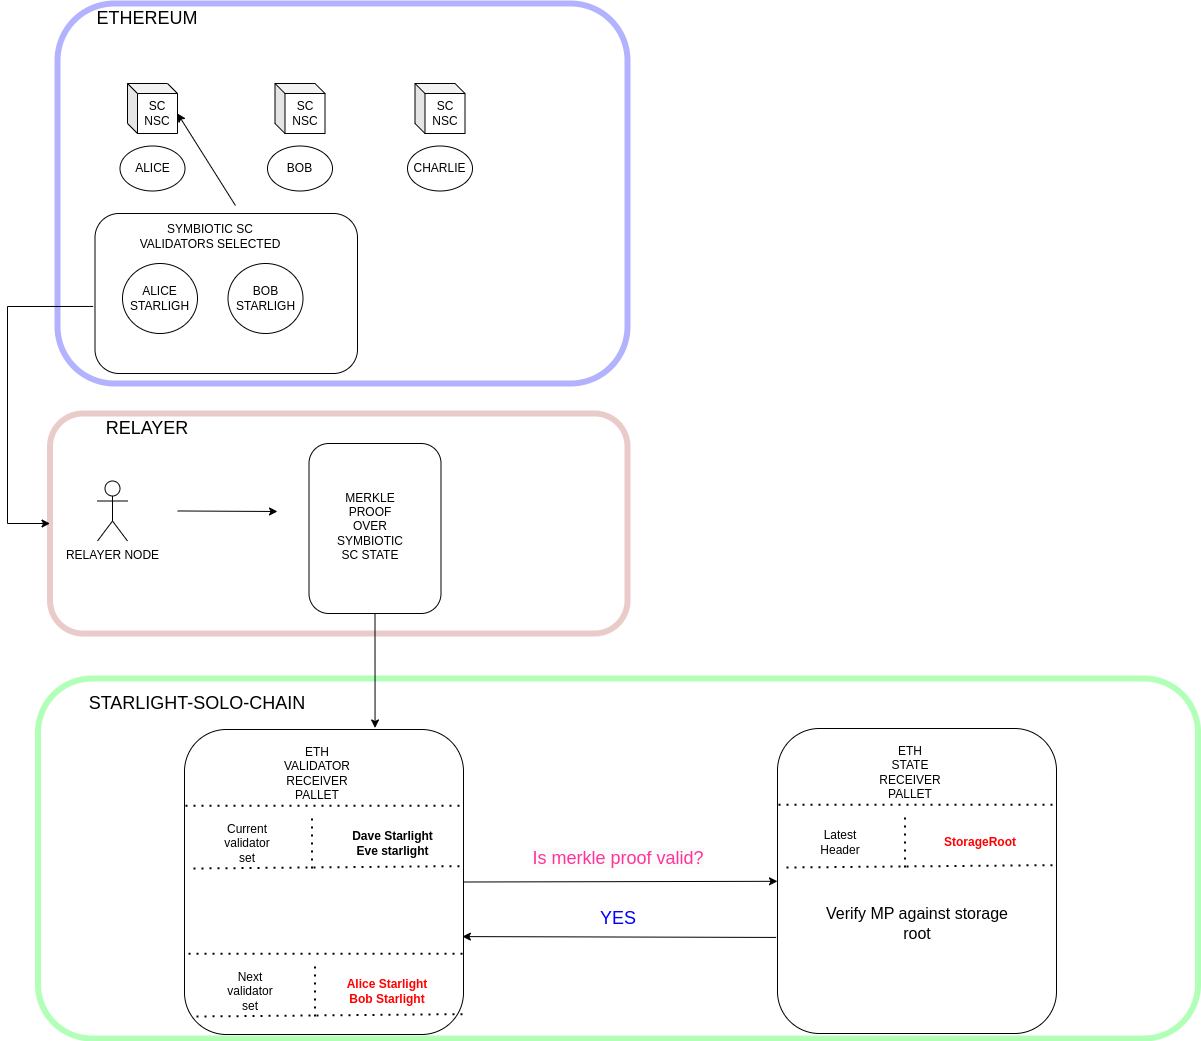

The diagram above was exported from draw.io. Its source (the exported page's mxGraphModel, read from the mxfile embedded in the PNG):
<mxGraphModel dx="2284" dy="2008" grid="1" gridSize="10" guides="1" tooltips="1" connect="1" arrows="1" fold="1" page="1" pageScale="1" pageWidth="850" pageHeight="1100" math="0" shadow="0">
  <root>
    <mxCell id="0" />
    <mxCell id="1" parent="0" />
    <mxCell id="N8ubQMpc9UaU8jCNk_QR-1" value="" style="rounded=1;whiteSpace=wrap;html=1;strokeWidth=6;strokeColor=#b85450;fillColor=#FFFFFF;opacity=30;" vertex="1" parent="1">
      <mxGeometry x="-237.5" y="280" width="577.5" height="220" as="geometry" />
    </mxCell>
    <mxCell id="N8ubQMpc9UaU8jCNk_QR-2" value="&lt;span style=&quot;font-size: 18px;&quot;&gt;RELAYER&lt;/span&gt;" style="text;html=1;align=center;verticalAlign=middle;whiteSpace=wrap;rounded=0;" vertex="1" parent="1">
      <mxGeometry x="-260" y="280" width="240" height="30" as="geometry" />
    </mxCell>
    <mxCell id="N8ubQMpc9UaU8jCNk_QR-3" value="RELAYER NODE" style="shape=umlActor;verticalLabelPosition=bottom;verticalAlign=top;html=1;outlineConnect=0;" vertex="1" parent="1">
      <mxGeometry x="-190" y="347.5" width="30" height="60" as="geometry" />
    </mxCell>
    <mxCell id="N8ubQMpc9UaU8jCNk_QR-4" value="" style="endArrow=classic;html=1;rounded=0;exitX=0.221;exitY=0.443;exitDx=0;exitDy=0;exitPerimeter=0;" edge="1" parent="1" source="N8ubQMpc9UaU8jCNk_QR-1">
      <mxGeometry width="50" height="50" relative="1" as="geometry">
        <mxPoint x="-30" y="410" as="sourcePoint" />
        <mxPoint x="-10" y="378" as="targetPoint" />
      </mxGeometry>
    </mxCell>
    <mxCell id="N8ubQMpc9UaU8jCNk_QR-5" value="" style="rounded=1;whiteSpace=wrap;html=1;" vertex="1" parent="1">
      <mxGeometry x="21.5" y="310" width="132" height="170" as="geometry" />
    </mxCell>
    <mxCell id="N8ubQMpc9UaU8jCNk_QR-8" value="MERKLE PROOF OVER SYMBIOTIC SC STATE" style="text;html=1;align=center;verticalAlign=middle;whiteSpace=wrap;rounded=0;" vertex="1" parent="1">
      <mxGeometry x="52.5" y="377.5" width="60" height="30" as="geometry" />
    </mxCell>
    <mxCell id="N8ubQMpc9UaU8jCNk_QR-11" value="&lt;span style=&quot;color: rgb(255, 51, 153); font-family: Helvetica; font-size: 18px; font-style: normal; font-variant-ligatures: normal; font-variant-caps: normal; font-weight: 400; letter-spacing: normal; orphans: 2; text-align: center; text-indent: 0px; text-transform: none; widows: 2; word-spacing: 0px; -webkit-text-stroke-width: 0px; white-space: normal; background-color: rgb(251, 251, 251); text-decoration-thickness: initial; text-decoration-style: initial; text-decoration-color: initial; display: inline !important; float: none;&quot;&gt;Is merkle proof valid?&lt;/span&gt;" style="rounded=1;whiteSpace=wrap;html=1;opacity=30;strokeWidth=6;strokeColor=#00ff11;" vertex="1" parent="1">
      <mxGeometry x="-249.5" y="545" width="1160" height="360" as="geometry" />
    </mxCell>
    <mxCell id="N8ubQMpc9UaU8jCNk_QR-20" value="&lt;span style=&quot;font-size: 18px;&quot;&gt;STARLIGHT-SOLO-CHAIN&lt;/span&gt;" style="text;html=1;align=center;verticalAlign=middle;whiteSpace=wrap;rounded=0;" vertex="1" parent="1">
      <mxGeometry x="-210" y="555" width="240" height="30" as="geometry" />
    </mxCell>
    <mxCell id="N8ubQMpc9UaU8jCNk_QR-21" value="" style="rounded=1;whiteSpace=wrap;html=1;" vertex="1" parent="1">
      <mxGeometry x="-103" y="596" width="279" height="305" as="geometry" />
    </mxCell>
    <mxCell id="N8ubQMpc9UaU8jCNk_QR-22" value="ETH VALIDATOR RECEIVER&lt;div&gt;PALLET&lt;/div&gt;" style="text;html=1;align=center;verticalAlign=middle;whiteSpace=wrap;rounded=0;" vertex="1" parent="1">
      <mxGeometry x="-0.5" y="625" width="60" height="30" as="geometry" />
    </mxCell>
    <mxCell id="N8ubQMpc9UaU8jCNk_QR-23" value="" style="endArrow=none;dashed=1;html=1;dashPattern=1 3;strokeWidth=2;rounded=0;entryX=1;entryY=0.25;entryDx=0;entryDy=0;exitX=0;exitY=0.25;exitDx=0;exitDy=0;strokeColor=#000000;" edge="1" parent="1">
      <mxGeometry width="50" height="50" relative="1" as="geometry">
        <mxPoint x="-102" y="672.25" as="sourcePoint" />
        <mxPoint x="177" y="672.25" as="targetPoint" />
      </mxGeometry>
    </mxCell>
    <mxCell id="N8ubQMpc9UaU8jCNk_QR-24" value="Current validator set" style="text;html=1;align=center;verticalAlign=middle;whiteSpace=wrap;rounded=0;" vertex="1" parent="1">
      <mxGeometry x="-70.5" y="695" width="60" height="30" as="geometry" />
    </mxCell>
    <mxCell id="N8ubQMpc9UaU8jCNk_QR-25" value="" style="endArrow=none;dashed=1;html=1;dashPattern=1 3;strokeWidth=2;rounded=0;entryX=0.982;entryY=0.448;entryDx=0;entryDy=0;exitX=0;exitY=0.25;exitDx=0;exitDy=0;entryPerimeter=0;" edge="1" parent="1">
      <mxGeometry width="50" height="50" relative="1" as="geometry">
        <mxPoint x="-94" y="735" as="sourcePoint" />
        <mxPoint x="171.97800000000007" y="732.6400000000001" as="targetPoint" />
      </mxGeometry>
    </mxCell>
    <mxCell id="N8ubQMpc9UaU8jCNk_QR-26" value="&lt;b&gt;Dave Starlight&lt;/b&gt;&lt;div&gt;&lt;b&gt;Eve starlight&lt;/b&gt;&lt;/div&gt;" style="text;html=1;align=center;verticalAlign=middle;whiteSpace=wrap;rounded=0;" vertex="1" parent="1">
      <mxGeometry x="59.5" y="695" width="90.5" height="30" as="geometry" />
    </mxCell>
    <mxCell id="N8ubQMpc9UaU8jCNk_QR-27" value="" style="endArrow=none;dashed=1;html=1;dashPattern=1 3;strokeWidth=2;rounded=0;" edge="1" parent="1">
      <mxGeometry width="50" height="50" relative="1" as="geometry">
        <mxPoint x="24.5" y="735" as="sourcePoint" />
        <mxPoint x="24.5" y="685" as="targetPoint" />
      </mxGeometry>
    </mxCell>
    <mxCell id="N8ubQMpc9UaU8jCNk_QR-30" value="" style="endArrow=classic;html=1;rounded=0;exitX=0.5;exitY=1;exitDx=0;exitDy=0;entryX=0.683;entryY=-0.005;entryDx=0;entryDy=0;entryPerimeter=0;" edge="1" parent="1" source="N8ubQMpc9UaU8jCNk_QR-5" target="N8ubQMpc9UaU8jCNk_QR-21">
      <mxGeometry width="50" height="50" relative="1" as="geometry">
        <mxPoint x="192.5" y="575" as="sourcePoint" />
        <mxPoint x="242.5" y="525" as="targetPoint" />
      </mxGeometry>
    </mxCell>
    <mxCell id="N8ubQMpc9UaU8jCNk_QR-31" value="" style="rounded=1;whiteSpace=wrap;html=1;" vertex="1" parent="1">
      <mxGeometry x="490" y="595" width="279" height="305" as="geometry" />
    </mxCell>
    <mxCell id="N8ubQMpc9UaU8jCNk_QR-32" value="ETH STATE RECEIVER PALLET" style="text;html=1;align=center;verticalAlign=middle;whiteSpace=wrap;rounded=0;" vertex="1" parent="1">
      <mxGeometry x="592.5" y="624" width="60" height="30" as="geometry" />
    </mxCell>
    <mxCell id="N8ubQMpc9UaU8jCNk_QR-33" value="" style="endArrow=none;dashed=1;html=1;dashPattern=1 3;strokeWidth=2;rounded=0;entryX=1;entryY=0.25;entryDx=0;entryDy=0;exitX=0;exitY=0.25;exitDx=0;exitDy=0;strokeColor=#000000;" edge="1" parent="1">
      <mxGeometry width="50" height="50" relative="1" as="geometry">
        <mxPoint x="491" y="671.25" as="sourcePoint" />
        <mxPoint x="770" y="671.25" as="targetPoint" />
      </mxGeometry>
    </mxCell>
    <mxCell id="N8ubQMpc9UaU8jCNk_QR-34" value="Latest Header" style="text;html=1;align=center;verticalAlign=middle;whiteSpace=wrap;rounded=0;" vertex="1" parent="1">
      <mxGeometry x="522.5" y="694" width="60" height="30" as="geometry" />
    </mxCell>
    <mxCell id="N8ubQMpc9UaU8jCNk_QR-35" value="" style="endArrow=none;dashed=1;html=1;dashPattern=1 3;strokeWidth=2;rounded=0;entryX=0.982;entryY=0.448;entryDx=0;entryDy=0;exitX=0;exitY=0.25;exitDx=0;exitDy=0;entryPerimeter=0;" edge="1" parent="1">
      <mxGeometry width="50" height="50" relative="1" as="geometry">
        <mxPoint x="499" y="734" as="sourcePoint" />
        <mxPoint x="764.9780000000001" y="731.6400000000001" as="targetPoint" />
      </mxGeometry>
    </mxCell>
    <mxCell id="N8ubQMpc9UaU8jCNk_QR-36" value="&lt;b&gt;&lt;font color=&quot;#ff0000&quot;&gt;StorageRoot&lt;/font&gt;&lt;/b&gt;" style="text;html=1;align=center;verticalAlign=middle;whiteSpace=wrap;rounded=0;" vertex="1" parent="1">
      <mxGeometry x="652.5" y="694" width="80" height="30" as="geometry" />
    </mxCell>
    <mxCell id="N8ubQMpc9UaU8jCNk_QR-37" value="" style="endArrow=none;dashed=1;html=1;dashPattern=1 3;strokeWidth=2;rounded=0;" edge="1" parent="1">
      <mxGeometry width="50" height="50" relative="1" as="geometry">
        <mxPoint x="617.5" y="734" as="sourcePoint" />
        <mxPoint x="617.5" y="684" as="targetPoint" />
      </mxGeometry>
    </mxCell>
    <mxCell id="N8ubQMpc9UaU8jCNk_QR-38" value="&lt;span style=&quot;font-size: 16px;&quot;&gt;Verify MP against storage root&lt;/span&gt;" style="text;html=1;align=center;verticalAlign=middle;whiteSpace=wrap;rounded=0;" vertex="1" parent="1">
      <mxGeometry x="529.5" y="730" width="200" height="120" as="geometry" />
    </mxCell>
    <mxCell id="N8ubQMpc9UaU8jCNk_QR-41" value="" style="rounded=1;whiteSpace=wrap;html=1;opacity=30;strokeWidth=6;strokeColor=#0000FF;" vertex="1" parent="1">
      <mxGeometry x="-230" y="-130" width="570" height="380" as="geometry" />
    </mxCell>
    <mxCell id="N8ubQMpc9UaU8jCNk_QR-42" value="SC&lt;div&gt;NSC&lt;/div&gt;" style="shape=cube;whiteSpace=wrap;html=1;boundedLbl=1;backgroundOutline=1;darkOpacity=0.05;darkOpacity2=0.1;size=10;" vertex="1" parent="1">
      <mxGeometry x="-160" y="-50" width="50" height="50" as="geometry" />
    </mxCell>
    <mxCell id="N8ubQMpc9UaU8jCNk_QR-43" value="SC&lt;div&gt;NSC&lt;/div&gt;" style="shape=cube;whiteSpace=wrap;html=1;boundedLbl=1;backgroundOutline=1;darkOpacity=0.05;darkOpacity2=0.1;size=10;" vertex="1" parent="1">
      <mxGeometry x="-12.5" y="-50" width="50" height="50" as="geometry" />
    </mxCell>
    <mxCell id="N8ubQMpc9UaU8jCNk_QR-44" value="SC&lt;div&gt;NSC&lt;/div&gt;" style="shape=cube;whiteSpace=wrap;html=1;boundedLbl=1;backgroundOutline=1;darkOpacity=0.05;darkOpacity2=0.1;size=10;" vertex="1" parent="1">
      <mxGeometry x="127.5" y="-50" width="50" height="50" as="geometry" />
    </mxCell>
    <mxCell id="N8ubQMpc9UaU8jCNk_QR-46" value="ALICE" style="ellipse;whiteSpace=wrap;html=1;" vertex="1" parent="1">
      <mxGeometry x="-167.5" y="12.5" width="65" height="45" as="geometry" />
    </mxCell>
    <mxCell id="N8ubQMpc9UaU8jCNk_QR-47" value="BOB" style="ellipse;whiteSpace=wrap;html=1;" vertex="1" parent="1">
      <mxGeometry x="-20" y="12.5" width="65" height="45" as="geometry" />
    </mxCell>
    <mxCell id="N8ubQMpc9UaU8jCNk_QR-48" value="CHARLIE" style="ellipse;whiteSpace=wrap;html=1;" vertex="1" parent="1">
      <mxGeometry x="120" y="12.5" width="65" height="45" as="geometry" />
    </mxCell>
    <mxCell id="N8ubQMpc9UaU8jCNk_QR-49" value="" style="rounded=1;whiteSpace=wrap;html=1;" vertex="1" parent="1">
      <mxGeometry x="-192.5" y="80" width="262.5" height="160" as="geometry" />
    </mxCell>
    <mxCell id="N8ubQMpc9UaU8jCNk_QR-50" value="ALICE STARLIGH" style="ellipse;whiteSpace=wrap;html=1;" vertex="1" parent="1">
      <mxGeometry x="-165" y="130" width="75" height="70" as="geometry" />
    </mxCell>
    <mxCell id="N8ubQMpc9UaU8jCNk_QR-53" value="SYMBIOTIC SC VALIDATORS SELECTED" style="text;html=1;align=center;verticalAlign=middle;whiteSpace=wrap;rounded=0;" vertex="1" parent="1">
      <mxGeometry x="-157.5" y="87.5" width="160" height="30" as="geometry" />
    </mxCell>
    <mxCell id="N8ubQMpc9UaU8jCNk_QR-56" value="" style="endArrow=classic;html=1;rounded=0;exitX=0.535;exitY=-0.05;exitDx=0;exitDy=0;exitPerimeter=0;entryX=0;entryY=0;entryDx=50;entryDy=30;entryPerimeter=0;" edge="1" parent="1" source="N8ubQMpc9UaU8jCNk_QR-49" target="N8ubQMpc9UaU8jCNk_QR-42">
      <mxGeometry width="50" height="50" relative="1" as="geometry">
        <mxPoint x="10" y="350" as="sourcePoint" />
        <mxPoint x="60" y="300" as="targetPoint" />
      </mxGeometry>
    </mxCell>
    <mxCell id="N8ubQMpc9UaU8jCNk_QR-75" value="&lt;font style=&quot;font-size: 18px;&quot;&gt;ETHEREUM&lt;/font&gt;" style="text;html=1;align=center;verticalAlign=middle;whiteSpace=wrap;rounded=0;" vertex="1" parent="1">
      <mxGeometry x="-260" y="-130" width="240" height="30" as="geometry" />
    </mxCell>
    <mxCell id="N8ubQMpc9UaU8jCNk_QR-76" value="BOB STARLIGH" style="ellipse;whiteSpace=wrap;html=1;" vertex="1" parent="1">
      <mxGeometry x="-59.5" y="130" width="75" height="70" as="geometry" />
    </mxCell>
    <mxCell id="N8ubQMpc9UaU8jCNk_QR-77" value="" style="endArrow=classic;html=1;rounded=0;exitX=-0.007;exitY=0.581;exitDx=0;exitDy=0;exitPerimeter=0;" edge="1" parent="1" source="N8ubQMpc9UaU8jCNk_QR-49" target="N8ubQMpc9UaU8jCNk_QR-1">
      <mxGeometry width="50" height="50" relative="1" as="geometry">
        <mxPoint x="-230" y="200" as="sourcePoint" />
        <mxPoint x="-260" y="420" as="targetPoint" />
        <Array as="points">
          <mxPoint x="-280" y="173" />
          <mxPoint x="-280" y="390" />
        </Array>
      </mxGeometry>
    </mxCell>
    <mxCell id="N8ubQMpc9UaU8jCNk_QR-79" value="" style="endArrow=none;dashed=1;html=1;dashPattern=1 3;strokeWidth=2;rounded=0;entryX=1;entryY=0.25;entryDx=0;entryDy=0;exitX=0;exitY=0.25;exitDx=0;exitDy=0;strokeColor=#000000;" edge="1" parent="1">
      <mxGeometry width="50" height="50" relative="1" as="geometry">
        <mxPoint x="-99" y="820.25" as="sourcePoint" />
        <mxPoint x="180" y="820.25" as="targetPoint" />
      </mxGeometry>
    </mxCell>
    <mxCell id="N8ubQMpc9UaU8jCNk_QR-80" value="Next validator set" style="text;html=1;align=center;verticalAlign=middle;whiteSpace=wrap;rounded=0;" vertex="1" parent="1">
      <mxGeometry x="-67.5" y="843" width="60" height="30" as="geometry" />
    </mxCell>
    <mxCell id="N8ubQMpc9UaU8jCNk_QR-81" value="" style="endArrow=none;dashed=1;html=1;dashPattern=1 3;strokeWidth=2;rounded=0;entryX=0.982;entryY=0.448;entryDx=0;entryDy=0;exitX=0;exitY=0.25;exitDx=0;exitDy=0;entryPerimeter=0;" edge="1" parent="1">
      <mxGeometry width="50" height="50" relative="1" as="geometry">
        <mxPoint x="-91" y="883" as="sourcePoint" />
        <mxPoint x="174.97800000000007" y="880.6400000000001" as="targetPoint" />
      </mxGeometry>
    </mxCell>
    <mxCell id="N8ubQMpc9UaU8jCNk_QR-82" value="&lt;b&gt;&lt;font color=&quot;#ff0000&quot;&gt;Alice Starlight&lt;/font&gt;&lt;/b&gt;&lt;div&gt;&lt;b&gt;&lt;font color=&quot;#ff0000&quot;&gt;Bob Starlight&lt;/font&gt;&lt;/b&gt;&lt;/div&gt;" style="text;html=1;align=center;verticalAlign=middle;whiteSpace=wrap;rounded=0;" vertex="1" parent="1">
      <mxGeometry x="50.75" y="843" width="97.5" height="30" as="geometry" />
    </mxCell>
    <mxCell id="N8ubQMpc9UaU8jCNk_QR-83" value="" style="endArrow=none;dashed=1;html=1;dashPattern=1 3;strokeWidth=2;rounded=0;" edge="1" parent="1">
      <mxGeometry width="50" height="50" relative="1" as="geometry">
        <mxPoint x="27.5" y="883" as="sourcePoint" />
        <mxPoint x="27.5" y="833" as="targetPoint" />
      </mxGeometry>
    </mxCell>
    <mxCell id="N8ubQMpc9UaU8jCNk_QR-84" value="" style="endArrow=classic;html=1;rounded=0;exitX=1;exitY=0.5;exitDx=0;exitDy=0;" edge="1" parent="1" source="N8ubQMpc9UaU8jCNk_QR-21" target="N8ubQMpc9UaU8jCNk_QR-31">
      <mxGeometry width="50" height="50" relative="1" as="geometry">
        <mxPoint x="190" y="760" as="sourcePoint" />
        <mxPoint x="240" y="710" as="targetPoint" />
      </mxGeometry>
    </mxCell>
    <mxCell id="N8ubQMpc9UaU8jCNk_QR-85" value="" style="endArrow=classic;html=1;rounded=0;exitX=-0.005;exitY=0.685;exitDx=0;exitDy=0;entryX=0.996;entryY=0.679;entryDx=0;entryDy=0;entryPerimeter=0;exitPerimeter=0;" edge="1" parent="1" source="N8ubQMpc9UaU8jCNk_QR-31" target="N8ubQMpc9UaU8jCNk_QR-21">
      <mxGeometry width="50" height="50" relative="1" as="geometry">
        <mxPoint x="280" y="880" as="sourcePoint" />
        <mxPoint x="330" y="830" as="targetPoint" />
      </mxGeometry>
    </mxCell>
    <mxCell id="N8ubQMpc9UaU8jCNk_QR-88" value="&lt;font color=&quot;#0000ff&quot; style=&quot;font-size: 18px;&quot;&gt;YES&lt;/font&gt;" style="text;html=1;align=center;verticalAlign=middle;whiteSpace=wrap;rounded=0;" vertex="1" parent="1">
      <mxGeometry x="300.5" y="770" width="60" height="30" as="geometry" />
    </mxCell>
  </root>
</mxGraphModel>